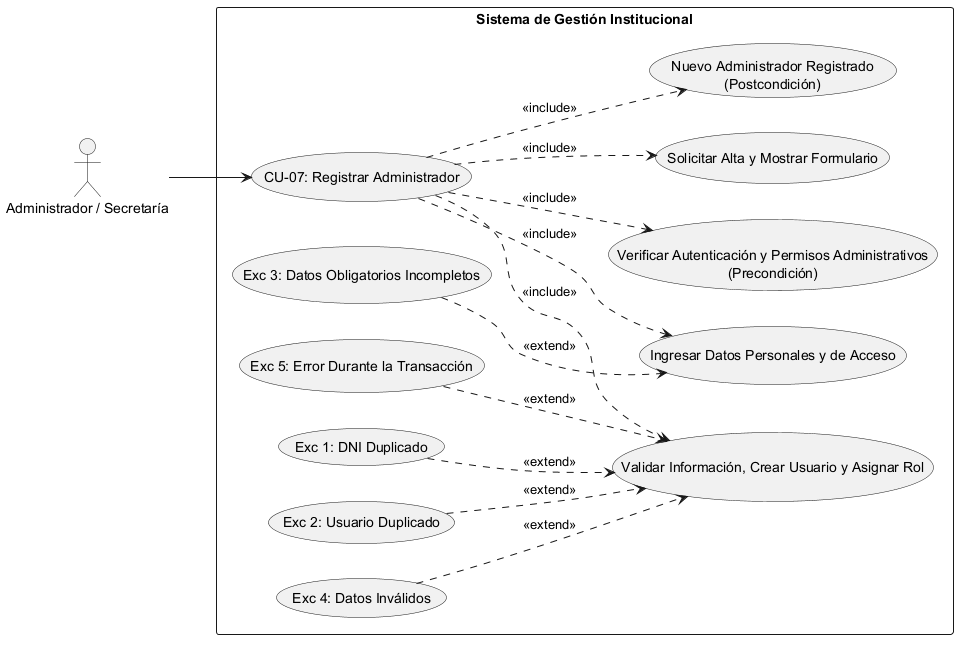

The diagram above was rendered by PlantUML. Its source (embedded in the PNG):
@startuml
left to right direction
skinparam packageStyle rectangle

' Definición de Actores
actor "Administrador / Secretaría" as Actor

rectangle "Sistema de Gestión Institucional" {
    
    ' Caso de Uso Principal
    usecase "CU-07: Registrar Administrador" as CU07
    
    ' --- PRECONDICIONES ---
    usecase "Verificar Autenticación y Permisos Administrativos\n(Precondición)" as Precond
    
    ' --- SECUENCIA NORMAL ---
    usecase "Solicitar Alta y Mostrar Formulario" as Sec1
    usecase "Ingresar Datos Personales y de Acceso" as Sec2
    usecase "Validar Información, Crear Usuario y Asignar Rol" as Sec3
    
    ' --- POSTCONDICIÓN ---
    usecase "Nuevo Administrador Registrado\n(Postcondición)" as Post
    
    ' --- EXCEPCIONES ---
    usecase "Exc 3: Datos Obligatorios Incompletos" as Exc3
    usecase "Exc 1: DNI Duplicado" as Exc1
    usecase "Exc 2: Usuario Duplicado" as Exc2
    usecase "Exc 4: Datos Inválidos" as Exc4
    usecase "Exc 5: Error Durante la Transacción" as Exc5

    ' Conexión del Actor al caso raíz
    Actor --> CU07

    ' Relaciones de Inclusión (Precondiciones, Secuencia Normal y Postcondición)
    CU07 ..> Precond : <<include>>
    CU07 ..> Sec1 : <<include>>
    CU07 ..> Sec2 : <<include>>
    CU07 ..> Sec3 : <<include>>
    CU07 ..> Post : <<include>>

    ' Relaciones de Extensión (Excepciones vinculadas al paso donde ocurren)
    Exc3 ..> Sec2 : <<extend>>
    Exc1 ..> Sec3 : <<extend>>
    Exc2 ..> Sec3 : <<extend>>
    Exc4 ..> Sec3 : <<extend>>
    Exc5 ..> Sec3 : <<extend>>
}
@enduml